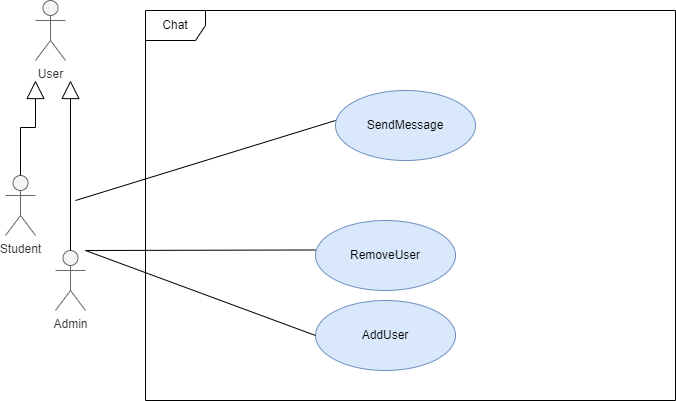

The diagram above was exported from draw.io. Its source (the exported page's mxGraphModel, read from the mxfile embedded in the PNG):
<mxGraphModel dx="1422" dy="762" grid="1" gridSize="10" guides="1" tooltips="1" connect="1" arrows="1" fold="1" page="1" pageScale="1" pageWidth="827" pageHeight="1169" math="0" shadow="0">
  <root>
    <mxCell id="0" />
    <mxCell id="1" parent="0" />
    <mxCell id="A127giy-n4TLcIl7oxQR-1" value="Chat" style="shape=umlFrame;whiteSpace=wrap;html=1;" parent="1" vertex="1">
      <mxGeometry x="219" y="195" width="530" height="390" as="geometry" />
    </mxCell>
    <mxCell id="A127giy-n4TLcIl7oxQR-2" value="User" style="shape=umlActor;verticalLabelPosition=bottom;verticalAlign=top;html=1;fillColor=#f5f5f5;fontColor=#333333;strokeColor=#666666;" parent="1" vertex="1">
      <mxGeometry x="109" y="185" width="30" height="60" as="geometry" />
    </mxCell>
    <mxCell id="A127giy-n4TLcIl7oxQR-3" value="Student" style="shape=umlActor;verticalLabelPosition=bottom;verticalAlign=top;html=1;fillColor=#f5f5f5;fontColor=#333333;strokeColor=#666666;" parent="1" vertex="1">
      <mxGeometry x="79" y="360" width="30" height="60" as="geometry" />
    </mxCell>
    <mxCell id="A127giy-n4TLcIl7oxQR-4" value="Admin" style="shape=umlActor;verticalLabelPosition=bottom;verticalAlign=top;html=1;fillColor=#f5f5f5;fontColor=#333333;strokeColor=#666666;" parent="1" vertex="1">
      <mxGeometry x="129" y="435" width="30" height="60" as="geometry" />
    </mxCell>
    <mxCell id="A127giy-n4TLcIl7oxQR-5" value="SendMessage" style="ellipse;whiteSpace=wrap;html=1;fillColor=#dae8fc;strokeColor=#6c8ebf;" parent="1" vertex="1">
      <mxGeometry x="409" y="275" width="140" height="70" as="geometry" />
    </mxCell>
    <mxCell id="A127giy-n4TLcIl7oxQR-10" value="RemoveUser" style="ellipse;whiteSpace=wrap;html=1;fillColor=#dae8fc;strokeColor=#6c8ebf;" parent="1" vertex="1">
      <mxGeometry x="389" y="405" width="140" height="70" as="geometry" />
    </mxCell>
    <mxCell id="A127giy-n4TLcIl7oxQR-11" value="AddUser" style="ellipse;whiteSpace=wrap;html=1;fillColor=#dae8fc;strokeColor=#6c8ebf;" parent="1" vertex="1">
      <mxGeometry x="389" y="485" width="140" height="70" as="geometry" />
    </mxCell>
    <mxCell id="A127giy-n4TLcIl7oxQR-13" value="" style="endArrow=none;html=1;rounded=0;" parent="1" edge="1">
      <mxGeometry width="50" height="50" relative="1" as="geometry">
        <mxPoint x="149" y="385" as="sourcePoint" />
        <mxPoint x="409" y="305" as="targetPoint" />
      </mxGeometry>
    </mxCell>
    <mxCell id="A127giy-n4TLcIl7oxQR-18" value="" style="endArrow=none;html=1;rounded=0;entryX=0.001;entryY=0.421;entryDx=0;entryDy=0;entryPerimeter=0;" parent="1" target="A127giy-n4TLcIl7oxQR-10" edge="1">
      <mxGeometry width="50" height="50" relative="1" as="geometry">
        <mxPoint x="159" y="435" as="sourcePoint" />
        <mxPoint x="319" y="435" as="targetPoint" />
      </mxGeometry>
    </mxCell>
    <mxCell id="A127giy-n4TLcIl7oxQR-20" value="" style="endArrow=none;html=1;rounded=0;entryX=0;entryY=0.5;entryDx=0;entryDy=0;" parent="1" target="A127giy-n4TLcIl7oxQR-11" edge="1">
      <mxGeometry width="50" height="50" relative="1" as="geometry">
        <mxPoint x="159" y="435" as="sourcePoint" />
        <mxPoint x="299" y="505" as="targetPoint" />
      </mxGeometry>
    </mxCell>
    <mxCell id="A127giy-n4TLcIl7oxQR-22" value="" style="endArrow=block;endSize=16;endFill=0;html=1;rounded=0;exitX=0.5;exitY=0;exitDx=0;exitDy=0;exitPerimeter=0;edgeStyle=orthogonalEdgeStyle;" parent="1" source="A127giy-n4TLcIl7oxQR-3" edge="1">
      <mxGeometry x="0.1363" y="-46" width="160" relative="1" as="geometry">
        <mxPoint x="-41" y="343.82" as="sourcePoint" />
        <mxPoint x="109" y="265" as="targetPoint" />
        <mxPoint x="-6" y="22" as="offset" />
        <Array as="points">
          <mxPoint x="94" y="312" />
          <mxPoint x="109" y="312" />
        </Array>
      </mxGeometry>
    </mxCell>
    <mxCell id="A127giy-n4TLcIl7oxQR-23" value="" style="endArrow=block;endSize=16;endFill=0;html=1;rounded=0;exitX=0.5;exitY=0;exitDx=0;exitDy=0;exitPerimeter=0;" parent="1" source="A127giy-n4TLcIl7oxQR-4" edge="1">
      <mxGeometry x="-0.0797" y="-35" width="160" relative="1" as="geometry">
        <mxPoint x="149" y="355" as="sourcePoint" />
        <mxPoint x="144" y="265" as="targetPoint" />
        <mxPoint as="offset" />
      </mxGeometry>
    </mxCell>
  </root>
</mxGraphModel>